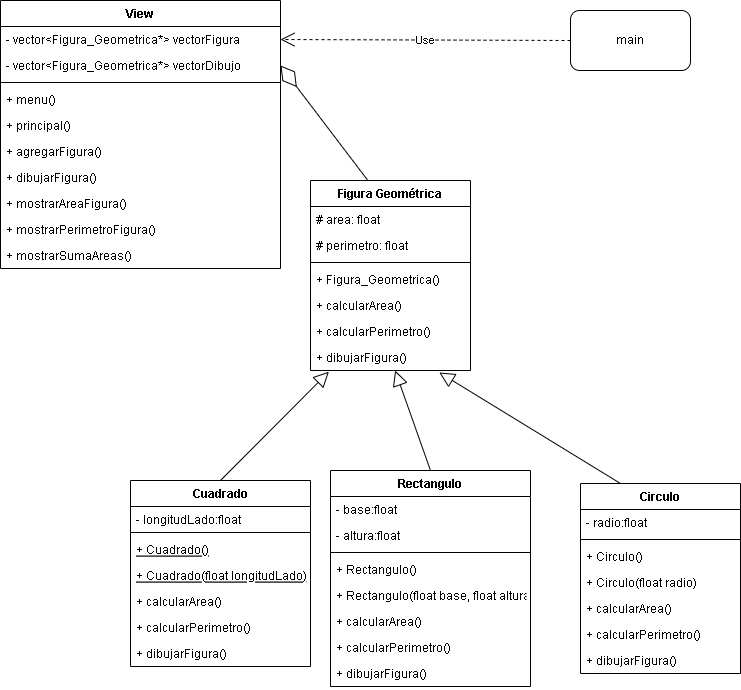

The diagram above was exported from draw.io. Its source (the exported page's mxGraphModel, read from the mxfile embedded in the PNG):
<mxGraphModel dx="997" dy="548" grid="1" gridSize="10" guides="1" tooltips="1" connect="1" arrows="1" fold="1" page="1" pageScale="1" pageWidth="827" pageHeight="1169" math="0" shadow="0">
  <root>
    <mxCell id="WIyWlLk6GJQsqaUBKTNV-0" />
    <mxCell id="WIyWlLk6GJQsqaUBKTNV-1" parent="WIyWlLk6GJQsqaUBKTNV-0" />
    <mxCell id="zkfFHV4jXpPFQw0GAbJ--6" value="Cuadrado" style="swimlane;fontStyle=1;align=center;verticalAlign=top;childLayout=stackLayout;horizontal=1;startSize=26;horizontalStack=0;resizeParent=1;resizeLast=0;collapsible=1;marginBottom=0;rounded=0;shadow=0;strokeWidth=1;" parent="WIyWlLk6GJQsqaUBKTNV-1" vertex="1">
      <mxGeometry x="150" y="540" width="180" height="186" as="geometry">
        <mxRectangle x="130" y="380" width="160" height="26" as="alternateBounds" />
      </mxGeometry>
    </mxCell>
    <mxCell id="zkfFHV4jXpPFQw0GAbJ--7" value="- longitudLado:float" style="text;align=left;verticalAlign=top;spacingLeft=4;spacingRight=4;overflow=hidden;rotatable=0;points=[[0,0.5],[1,0.5]];portConstraint=eastwest;" parent="zkfFHV4jXpPFQw0GAbJ--6" vertex="1">
      <mxGeometry y="26" width="180" height="22" as="geometry" />
    </mxCell>
    <mxCell id="zkfFHV4jXpPFQw0GAbJ--9" value="" style="line;html=1;strokeWidth=1;align=left;verticalAlign=middle;spacingTop=-1;spacingLeft=3;spacingRight=3;rotatable=0;labelPosition=right;points=[];portConstraint=eastwest;" parent="zkfFHV4jXpPFQw0GAbJ--6" vertex="1">
      <mxGeometry y="48" width="180" height="8" as="geometry" />
    </mxCell>
    <mxCell id="mjh-341upNtgzqeIFtvm-5" value="+ Cuadrado()" style="text;align=left;verticalAlign=top;spacingLeft=4;spacingRight=4;overflow=hidden;rotatable=0;points=[[0,0.5],[1,0.5]];portConstraint=eastwest;fontStyle=4" vertex="1" parent="zkfFHV4jXpPFQw0GAbJ--6">
      <mxGeometry y="56" width="180" height="26" as="geometry" />
    </mxCell>
    <mxCell id="zkfFHV4jXpPFQw0GAbJ--10" value="+ Cuadrado(float longitudLado)" style="text;align=left;verticalAlign=top;spacingLeft=4;spacingRight=4;overflow=hidden;rotatable=0;points=[[0,0.5],[1,0.5]];portConstraint=eastwest;fontStyle=4" parent="zkfFHV4jXpPFQw0GAbJ--6" vertex="1">
      <mxGeometry y="82" width="180" height="26" as="geometry" />
    </mxCell>
    <mxCell id="Sh2PaFRFVOgVvyJXfOr0-22" value="+ calcularArea()" style="text;align=left;verticalAlign=top;spacingLeft=4;spacingRight=4;overflow=hidden;rotatable=0;points=[[0,0.5],[1,0.5]];portConstraint=eastwest;" parent="zkfFHV4jXpPFQw0GAbJ--6" vertex="1">
      <mxGeometry y="108" width="180" height="26" as="geometry" />
    </mxCell>
    <mxCell id="mjh-341upNtgzqeIFtvm-3" value="+ calcularPerimetro()" style="text;align=left;verticalAlign=top;spacingLeft=4;spacingRight=4;overflow=hidden;rotatable=0;points=[[0,0.5],[1,0.5]];portConstraint=eastwest;" vertex="1" parent="zkfFHV4jXpPFQw0GAbJ--6">
      <mxGeometry y="134" width="180" height="26" as="geometry" />
    </mxCell>
    <mxCell id="zkfFHV4jXpPFQw0GAbJ--11" value="+ dibujarFigura()" style="text;align=left;verticalAlign=top;spacingLeft=4;spacingRight=4;overflow=hidden;rotatable=0;points=[[0,0.5],[1,0.5]];portConstraint=eastwest;" parent="zkfFHV4jXpPFQw0GAbJ--6" vertex="1">
      <mxGeometry y="160" width="180" height="26" as="geometry" />
    </mxCell>
    <mxCell id="zkfFHV4jXpPFQw0GAbJ--17" value="Circulo" style="swimlane;fontStyle=1;align=center;verticalAlign=top;childLayout=stackLayout;horizontal=1;startSize=26;horizontalStack=0;resizeParent=1;resizeLast=0;collapsible=1;marginBottom=0;rounded=0;shadow=0;strokeWidth=1;" parent="WIyWlLk6GJQsqaUBKTNV-1" vertex="1">
      <mxGeometry x="600" y="543" width="160" height="190" as="geometry">
        <mxRectangle x="550" y="140" width="160" height="26" as="alternateBounds" />
      </mxGeometry>
    </mxCell>
    <mxCell id="zkfFHV4jXpPFQw0GAbJ--18" value="- radio:float" style="text;align=left;verticalAlign=top;spacingLeft=4;spacingRight=4;overflow=hidden;rotatable=0;points=[[0,0.5],[1,0.5]];portConstraint=eastwest;" parent="zkfFHV4jXpPFQw0GAbJ--17" vertex="1">
      <mxGeometry y="26" width="160" height="26" as="geometry" />
    </mxCell>
    <mxCell id="zkfFHV4jXpPFQw0GAbJ--23" value="" style="line;html=1;strokeWidth=1;align=left;verticalAlign=middle;spacingTop=-1;spacingLeft=3;spacingRight=3;rotatable=0;labelPosition=right;points=[];portConstraint=eastwest;" parent="zkfFHV4jXpPFQw0GAbJ--17" vertex="1">
      <mxGeometry y="52" width="160" height="8" as="geometry" />
    </mxCell>
    <mxCell id="mjh-341upNtgzqeIFtvm-7" value="+ Circulo()" style="text;align=left;verticalAlign=top;spacingLeft=4;spacingRight=4;overflow=hidden;rotatable=0;points=[[0,0.5],[1,0.5]];portConstraint=eastwest;" vertex="1" parent="zkfFHV4jXpPFQw0GAbJ--17">
      <mxGeometry y="60" width="160" height="26" as="geometry" />
    </mxCell>
    <mxCell id="zkfFHV4jXpPFQw0GAbJ--24" value="+ Circulo(float radio)" style="text;align=left;verticalAlign=top;spacingLeft=4;spacingRight=4;overflow=hidden;rotatable=0;points=[[0,0.5],[1,0.5]];portConstraint=eastwest;" parent="zkfFHV4jXpPFQw0GAbJ--17" vertex="1">
      <mxGeometry y="86" width="160" height="26" as="geometry" />
    </mxCell>
    <mxCell id="Sh2PaFRFVOgVvyJXfOr0-19" value="+ calcularArea()" style="text;align=left;verticalAlign=top;spacingLeft=4;spacingRight=4;overflow=hidden;rotatable=0;points=[[0,0.5],[1,0.5]];portConstraint=eastwest;" parent="zkfFHV4jXpPFQw0GAbJ--17" vertex="1">
      <mxGeometry y="112" width="160" height="26" as="geometry" />
    </mxCell>
    <mxCell id="mjh-341upNtgzqeIFtvm-8" value="+ calcularPerimetro()" style="text;align=left;verticalAlign=top;spacingLeft=4;spacingRight=4;overflow=hidden;rotatable=0;points=[[0,0.5],[1,0.5]];portConstraint=eastwest;" vertex="1" parent="zkfFHV4jXpPFQw0GAbJ--17">
      <mxGeometry y="138" width="160" height="26" as="geometry" />
    </mxCell>
    <mxCell id="zkfFHV4jXpPFQw0GAbJ--25" value="+ dibujarFigura()" style="text;align=left;verticalAlign=top;spacingLeft=4;spacingRight=4;overflow=hidden;rotatable=0;points=[[0,0.5],[1,0.5]];portConstraint=eastwest;" parent="zkfFHV4jXpPFQw0GAbJ--17" vertex="1">
      <mxGeometry y="164" width="160" height="26" as="geometry" />
    </mxCell>
    <mxCell id="Sh2PaFRFVOgVvyJXfOr0-13" value="Rectangulo" style="swimlane;fontStyle=1;align=center;verticalAlign=top;childLayout=stackLayout;horizontal=1;startSize=26;horizontalStack=0;resizeParent=1;resizeParentMax=0;resizeLast=0;collapsible=1;marginBottom=0;" parent="WIyWlLk6GJQsqaUBKTNV-1" vertex="1">
      <mxGeometry x="350" y="530" width="200" height="216" as="geometry" />
    </mxCell>
    <mxCell id="Sh2PaFRFVOgVvyJXfOr0-17" value="- base:float" style="text;strokeColor=none;fillColor=none;align=left;verticalAlign=top;spacingLeft=4;spacingRight=4;overflow=hidden;rotatable=0;points=[[0,0.5],[1,0.5]];portConstraint=eastwest;" parent="Sh2PaFRFVOgVvyJXfOr0-13" vertex="1">
      <mxGeometry y="26" width="200" height="26" as="geometry" />
    </mxCell>
    <mxCell id="Sh2PaFRFVOgVvyJXfOr0-14" value="- altura:float" style="text;strokeColor=none;fillColor=none;align=left;verticalAlign=top;spacingLeft=4;spacingRight=4;overflow=hidden;rotatable=0;points=[[0,0.5],[1,0.5]];portConstraint=eastwest;" parent="Sh2PaFRFVOgVvyJXfOr0-13" vertex="1">
      <mxGeometry y="52" width="200" height="26" as="geometry" />
    </mxCell>
    <mxCell id="Sh2PaFRFVOgVvyJXfOr0-15" value="" style="line;strokeWidth=1;fillColor=none;align=left;verticalAlign=middle;spacingTop=-1;spacingLeft=3;spacingRight=3;rotatable=0;labelPosition=right;points=[];portConstraint=eastwest;" parent="Sh2PaFRFVOgVvyJXfOr0-13" vertex="1">
      <mxGeometry y="78" width="200" height="8" as="geometry" />
    </mxCell>
    <mxCell id="mjh-341upNtgzqeIFtvm-6" value="+ Rectangulo()" style="text;strokeColor=none;fillColor=none;align=left;verticalAlign=top;spacingLeft=4;spacingRight=4;overflow=hidden;rotatable=0;points=[[0,0.5],[1,0.5]];portConstraint=eastwest;" vertex="1" parent="Sh2PaFRFVOgVvyJXfOr0-13">
      <mxGeometry y="86" width="200" height="26" as="geometry" />
    </mxCell>
    <mxCell id="Sh2PaFRFVOgVvyJXfOr0-20" value="+ Rectangulo(float base, float altura)" style="text;strokeColor=none;fillColor=none;align=left;verticalAlign=top;spacingLeft=4;spacingRight=4;overflow=hidden;rotatable=0;points=[[0,0.5],[1,0.5]];portConstraint=eastwest;" parent="Sh2PaFRFVOgVvyJXfOr0-13" vertex="1">
      <mxGeometry y="112" width="200" height="26" as="geometry" />
    </mxCell>
    <mxCell id="Sh2PaFRFVOgVvyJXfOr0-21" value="+ calcularArea()" style="text;strokeColor=none;fillColor=none;align=left;verticalAlign=top;spacingLeft=4;spacingRight=4;overflow=hidden;rotatable=0;points=[[0,0.5],[1,0.5]];portConstraint=eastwest;" parent="Sh2PaFRFVOgVvyJXfOr0-13" vertex="1">
      <mxGeometry y="138" width="200" height="26" as="geometry" />
    </mxCell>
    <mxCell id="mjh-341upNtgzqeIFtvm-4" value="+ calcularPerimetro()" style="text;strokeColor=none;fillColor=none;align=left;verticalAlign=top;spacingLeft=4;spacingRight=4;overflow=hidden;rotatable=0;points=[[0,0.5],[1,0.5]];portConstraint=eastwest;" vertex="1" parent="Sh2PaFRFVOgVvyJXfOr0-13">
      <mxGeometry y="164" width="200" height="26" as="geometry" />
    </mxCell>
    <mxCell id="Sh2PaFRFVOgVvyJXfOr0-16" value="+ dibujarFigura()" style="text;strokeColor=none;fillColor=none;align=left;verticalAlign=top;spacingLeft=4;spacingRight=4;overflow=hidden;rotatable=0;points=[[0,0.5],[1,0.5]];portConstraint=eastwest;" parent="Sh2PaFRFVOgVvyJXfOr0-13" vertex="1">
      <mxGeometry y="190" width="200" height="26" as="geometry" />
    </mxCell>
    <mxCell id="Sh2PaFRFVOgVvyJXfOr0-34" value="Figura Geométrica" style="swimlane;fontStyle=1;align=center;verticalAlign=top;childLayout=stackLayout;horizontal=1;startSize=26;horizontalStack=0;resizeParent=1;resizeParentMax=0;resizeLast=0;collapsible=1;marginBottom=0;" parent="WIyWlLk6GJQsqaUBKTNV-1" vertex="1">
      <mxGeometry x="330" y="240" width="160" height="190" as="geometry" />
    </mxCell>
    <mxCell id="Sh2PaFRFVOgVvyJXfOr0-38" value="# area: float" style="text;strokeColor=none;fillColor=none;align=left;verticalAlign=top;spacingLeft=4;spacingRight=4;overflow=hidden;rotatable=0;points=[[0,0.5],[1,0.5]];portConstraint=eastwest;" parent="Sh2PaFRFVOgVvyJXfOr0-34" vertex="1">
      <mxGeometry y="26" width="160" height="26" as="geometry" />
    </mxCell>
    <mxCell id="Sh2PaFRFVOgVvyJXfOr0-35" value="# perimetro: float" style="text;strokeColor=none;fillColor=none;align=left;verticalAlign=top;spacingLeft=4;spacingRight=4;overflow=hidden;rotatable=0;points=[[0,0.5],[1,0.5]];portConstraint=eastwest;" parent="Sh2PaFRFVOgVvyJXfOr0-34" vertex="1">
      <mxGeometry y="52" width="160" height="26" as="geometry" />
    </mxCell>
    <mxCell id="Sh2PaFRFVOgVvyJXfOr0-36" value="" style="line;strokeWidth=1;fillColor=none;align=left;verticalAlign=middle;spacingTop=-1;spacingLeft=3;spacingRight=3;rotatable=0;labelPosition=right;points=[];portConstraint=eastwest;" parent="Sh2PaFRFVOgVvyJXfOr0-34" vertex="1">
      <mxGeometry y="78" width="160" height="8" as="geometry" />
    </mxCell>
    <mxCell id="Sh2PaFRFVOgVvyJXfOr0-39" value="+ Figura_Geometrica()" style="text;strokeColor=none;fillColor=none;align=left;verticalAlign=top;spacingLeft=4;spacingRight=4;overflow=hidden;rotatable=0;points=[[0,0.5],[1,0.5]];portConstraint=eastwest;" parent="Sh2PaFRFVOgVvyJXfOr0-34" vertex="1">
      <mxGeometry y="86" width="160" height="26" as="geometry" />
    </mxCell>
    <mxCell id="Sh2PaFRFVOgVvyJXfOr0-40" value="+ calcularArea()" style="text;strokeColor=none;fillColor=none;align=left;verticalAlign=top;spacingLeft=4;spacingRight=4;overflow=hidden;rotatable=0;points=[[0,0.5],[1,0.5]];portConstraint=eastwest;" parent="Sh2PaFRFVOgVvyJXfOr0-34" vertex="1">
      <mxGeometry y="112" width="160" height="26" as="geometry" />
    </mxCell>
    <mxCell id="mjh-341upNtgzqeIFtvm-2" value="+ calcularPerimetro()" style="text;strokeColor=none;fillColor=none;align=left;verticalAlign=top;spacingLeft=4;spacingRight=4;overflow=hidden;rotatable=0;points=[[0,0.5],[1,0.5]];portConstraint=eastwest;" vertex="1" parent="Sh2PaFRFVOgVvyJXfOr0-34">
      <mxGeometry y="138" width="160" height="26" as="geometry" />
    </mxCell>
    <mxCell id="Sh2PaFRFVOgVvyJXfOr0-37" value="+ dibujarFigura()" style="text;strokeColor=none;fillColor=none;align=left;verticalAlign=top;spacingLeft=4;spacingRight=4;overflow=hidden;rotatable=0;points=[[0,0.5],[1,0.5]];portConstraint=eastwest;" parent="Sh2PaFRFVOgVvyJXfOr0-34" vertex="1">
      <mxGeometry y="164" width="160" height="26" as="geometry" />
    </mxCell>
    <mxCell id="mjh-341upNtgzqeIFtvm-0" value="main" style="rounded=1;whiteSpace=wrap;html=1;" vertex="1" parent="WIyWlLk6GJQsqaUBKTNV-1">
      <mxGeometry x="590" y="70" width="120" height="60" as="geometry" />
    </mxCell>
    <mxCell id="mjh-341upNtgzqeIFtvm-1" value="Use" style="endArrow=open;endSize=12;dashed=1;html=1;rounded=0;exitX=0;exitY=0.5;exitDx=0;exitDy=0;entryX=1;entryY=0.5;entryDx=0;entryDy=0;" edge="1" parent="WIyWlLk6GJQsqaUBKTNV-1" source="mjh-341upNtgzqeIFtvm-0" target="mjh-341upNtgzqeIFtvm-16">
      <mxGeometry width="160" relative="1" as="geometry">
        <mxPoint x="410" y="90" as="sourcePoint" />
        <mxPoint x="420" y="100" as="targetPoint" />
      </mxGeometry>
    </mxCell>
    <mxCell id="mjh-341upNtgzqeIFtvm-9" value="" style="endArrow=block;html=1;rounded=0;exitX=0.5;exitY=0;exitDx=0;exitDy=0;entryX=0.115;entryY=1.046;entryDx=0;entryDy=0;entryPerimeter=0;endFill=0;endSize=13;" edge="1" parent="WIyWlLk6GJQsqaUBKTNV-1" source="zkfFHV4jXpPFQw0GAbJ--6" target="Sh2PaFRFVOgVvyJXfOr0-37">
      <mxGeometry width="50" height="50" relative="1" as="geometry">
        <mxPoint x="390" y="510" as="sourcePoint" />
        <mxPoint x="440" y="460" as="targetPoint" />
      </mxGeometry>
    </mxCell>
    <mxCell id="mjh-341upNtgzqeIFtvm-10" value="" style="endArrow=block;html=1;rounded=0;exitX=0.5;exitY=0;exitDx=0;exitDy=0;endFill=0;endSize=13;" edge="1" parent="WIyWlLk6GJQsqaUBKTNV-1" source="Sh2PaFRFVOgVvyJXfOr0-13" target="Sh2PaFRFVOgVvyJXfOr0-37">
      <mxGeometry width="50" height="50" relative="1" as="geometry">
        <mxPoint x="250" y="550" as="sourcePoint" />
        <mxPoint x="358.4000000000001" y="441.196" as="targetPoint" />
      </mxGeometry>
    </mxCell>
    <mxCell id="mjh-341upNtgzqeIFtvm-11" value="" style="endArrow=block;html=1;rounded=0;exitX=0.25;exitY=0;exitDx=0;exitDy=0;entryX=0.805;entryY=1.077;entryDx=0;entryDy=0;entryPerimeter=0;endFill=0;endSize=13;" edge="1" parent="WIyWlLk6GJQsqaUBKTNV-1" source="zkfFHV4jXpPFQw0GAbJ--17" target="Sh2PaFRFVOgVvyJXfOr0-37">
      <mxGeometry width="50" height="50" relative="1" as="geometry">
        <mxPoint x="260" y="560" as="sourcePoint" />
        <mxPoint x="368.4000000000001" y="451.196" as="targetPoint" />
      </mxGeometry>
    </mxCell>
    <mxCell id="mjh-341upNtgzqeIFtvm-12" value="View" style="swimlane;fontStyle=1;align=center;verticalAlign=top;childLayout=stackLayout;horizontal=1;startSize=26;horizontalStack=0;resizeParent=1;resizeParentMax=0;resizeLast=0;collapsible=1;marginBottom=0;" vertex="1" parent="WIyWlLk6GJQsqaUBKTNV-1">
      <mxGeometry x="20" y="60" width="280" height="268" as="geometry" />
    </mxCell>
    <mxCell id="mjh-341upNtgzqeIFtvm-16" value="- vector&lt;Figura_Geometrica*&gt; vectorFigura" style="text;strokeColor=none;fillColor=none;align=left;verticalAlign=top;spacingLeft=4;spacingRight=4;overflow=hidden;rotatable=0;points=[[0,0.5],[1,0.5]];portConstraint=eastwest;" vertex="1" parent="mjh-341upNtgzqeIFtvm-12">
      <mxGeometry y="26" width="280" height="26" as="geometry" />
    </mxCell>
    <mxCell id="mjh-341upNtgzqeIFtvm-13" value="- vector&lt;Figura_Geometrica*&gt; vectorDibujo" style="text;strokeColor=none;fillColor=none;align=left;verticalAlign=top;spacingLeft=4;spacingRight=4;overflow=hidden;rotatable=0;points=[[0,0.5],[1,0.5]];portConstraint=eastwest;" vertex="1" parent="mjh-341upNtgzqeIFtvm-12">
      <mxGeometry y="52" width="280" height="26" as="geometry" />
    </mxCell>
    <mxCell id="mjh-341upNtgzqeIFtvm-14" value="" style="line;strokeWidth=1;fillColor=none;align=left;verticalAlign=middle;spacingTop=-1;spacingLeft=3;spacingRight=3;rotatable=0;labelPosition=right;points=[];portConstraint=eastwest;" vertex="1" parent="mjh-341upNtgzqeIFtvm-12">
      <mxGeometry y="78" width="280" height="8" as="geometry" />
    </mxCell>
    <mxCell id="mjh-341upNtgzqeIFtvm-17" value="+ menu()" style="text;strokeColor=none;fillColor=none;align=left;verticalAlign=top;spacingLeft=4;spacingRight=4;overflow=hidden;rotatable=0;points=[[0,0.5],[1,0.5]];portConstraint=eastwest;" vertex="1" parent="mjh-341upNtgzqeIFtvm-12">
      <mxGeometry y="86" width="280" height="26" as="geometry" />
    </mxCell>
    <mxCell id="mjh-341upNtgzqeIFtvm-18" value="+ principal()" style="text;strokeColor=none;fillColor=none;align=left;verticalAlign=top;spacingLeft=4;spacingRight=4;overflow=hidden;rotatable=0;points=[[0,0.5],[1,0.5]];portConstraint=eastwest;" vertex="1" parent="mjh-341upNtgzqeIFtvm-12">
      <mxGeometry y="112" width="280" height="26" as="geometry" />
    </mxCell>
    <mxCell id="mjh-341upNtgzqeIFtvm-20" value="+ agregarFigura()" style="text;strokeColor=none;fillColor=none;align=left;verticalAlign=top;spacingLeft=4;spacingRight=4;overflow=hidden;rotatable=0;points=[[0,0.5],[1,0.5]];portConstraint=eastwest;" vertex="1" parent="mjh-341upNtgzqeIFtvm-12">
      <mxGeometry y="138" width="280" height="26" as="geometry" />
    </mxCell>
    <mxCell id="mjh-341upNtgzqeIFtvm-19" value="+ dibujarFigura()" style="text;strokeColor=none;fillColor=none;align=left;verticalAlign=top;spacingLeft=4;spacingRight=4;overflow=hidden;rotatable=0;points=[[0,0.5],[1,0.5]];portConstraint=eastwest;" vertex="1" parent="mjh-341upNtgzqeIFtvm-12">
      <mxGeometry y="164" width="280" height="26" as="geometry" />
    </mxCell>
    <mxCell id="mjh-341upNtgzqeIFtvm-22" value="+ mostrarAreaFigura()" style="text;strokeColor=none;fillColor=none;align=left;verticalAlign=top;spacingLeft=4;spacingRight=4;overflow=hidden;rotatable=0;points=[[0,0.5],[1,0.5]];portConstraint=eastwest;" vertex="1" parent="mjh-341upNtgzqeIFtvm-12">
      <mxGeometry y="190" width="280" height="26" as="geometry" />
    </mxCell>
    <mxCell id="mjh-341upNtgzqeIFtvm-21" value="+ mostrarPerimetroFigura()" style="text;strokeColor=none;fillColor=none;align=left;verticalAlign=top;spacingLeft=4;spacingRight=4;overflow=hidden;rotatable=0;points=[[0,0.5],[1,0.5]];portConstraint=eastwest;" vertex="1" parent="mjh-341upNtgzqeIFtvm-12">
      <mxGeometry y="216" width="280" height="26" as="geometry" />
    </mxCell>
    <mxCell id="mjh-341upNtgzqeIFtvm-15" value="+ mostrarSumaAreas()" style="text;strokeColor=none;fillColor=none;align=left;verticalAlign=top;spacingLeft=4;spacingRight=4;overflow=hidden;rotatable=0;points=[[0,0.5],[1,0.5]];portConstraint=eastwest;" vertex="1" parent="mjh-341upNtgzqeIFtvm-12">
      <mxGeometry y="242" width="280" height="26" as="geometry" />
    </mxCell>
    <mxCell id="mjh-341upNtgzqeIFtvm-23" value="" style="endArrow=diamondThin;endFill=0;endSize=24;html=1;rounded=0;entryX=1;entryY=0.5;entryDx=0;entryDy=0;exitX=0.355;exitY=-0.004;exitDx=0;exitDy=0;exitPerimeter=0;" edge="1" parent="WIyWlLk6GJQsqaUBKTNV-1" source="Sh2PaFRFVOgVvyJXfOr0-34" target="mjh-341upNtgzqeIFtvm-13">
      <mxGeometry width="160" relative="1" as="geometry">
        <mxPoint x="320" y="170" as="sourcePoint" />
        <mxPoint x="480" y="170" as="targetPoint" />
      </mxGeometry>
    </mxCell>
  </root>
</mxGraphModel>